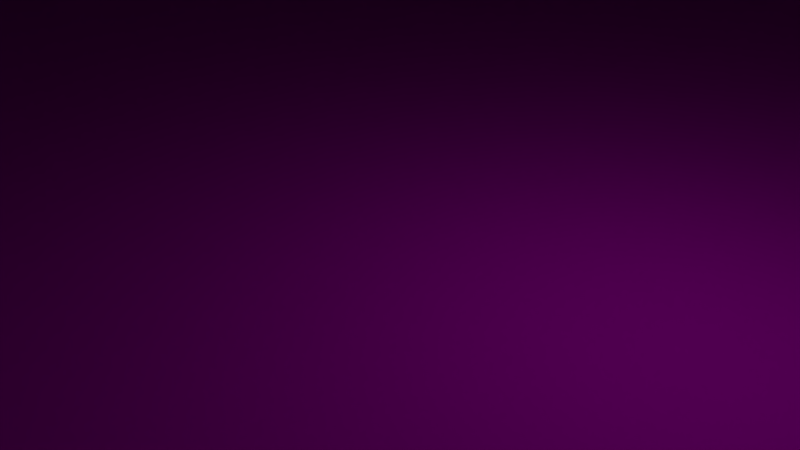 # Source: room.blend  (saved by Blender 2.79.0; exported with 4.5.12 LTS)
import bpy
from mathutils import Matrix  # noqa: F401  (used for matrix-valued properties, if any)

bpy.ops.wm.read_factory_settings(use_empty=True)
scene = bpy.context.scene
scene.name = 'Scene'

# ---- collections
col_collection_1 = bpy.data.collections.new('Collection 1'); scene.collection.children.link(col_collection_1)

# ---- images (referenced by path relative to the original .blend; pixels are not part of the script)
import os
ASSET_DIR = os.environ.get("B2B_ASSET_DIR", "")  # directory of the original .blend (textures are referenced by path, not embedded)
HERE = os.path.dirname(os.path.abspath(__file__))  # packed textures are extracted next to this script under _unpacked/

def load_image(name, relpath, width, height, colorspace="sRGB"):
    """Load a texture the original file referenced (path relative to the .blend, or extracted next to this script)."""
    p = next((c for c in (os.path.join(HERE, relpath), os.path.join(ASSET_DIR, relpath)) if relpath and os.path.exists(c)), "")
    if p:
        img = bpy.data.images.load(p, check_existing=True)
        img.name = name
    else:  # same state as the original file: an image datablock whose file is absent (Cycles renders it pink)
        img = bpy.data.images.new(name, width, height)
        img.source = "FILE"
        img.filepath = "//" + (relpath or name)
    img.colorspace_settings.name = colorspace
    return img
img_wall_paper_2_jpg = load_image('Wall_Paper_2.jpg', 'Wall_Paper_2.jpg', 1024, 1024, 'sRGB')
img_wood_textures_1_jpg_001 = load_image('Wood-Textures-1.jpg.001', 'Wood-Textures-1.jpg', 1024, 1024, 'sRGB')

# ---- materials (node trees are filled in below, after node groups)
mat_walls = bpy.data.materials.new('Walls')
mat_walls.alpha_threshold = 0.0
mat_walls.roughness = 0.5
mat_glass = bpy.data.materials.new('Glass')
mat_glass.alpha_threshold = 0.0
mat_glass.roughness = 0.5
mat_wood = bpy.data.materials.new('Wood')
mat_wood.alpha_threshold = 0.0
mat_wood.roughness = 0.5

# ---- material node trees
mat_walls.use_nodes = True; mat_walls.node_tree.nodes.clear()
_N = mat_walls.node_tree.nodes; _L = mat_walls.node_tree.links
n0 = _N.new('ShaderNodeOutputMaterial'); n0.name = 'Material Output'; n0.location = (300, 300)
n1 = _N.new('ShaderNodeBsdfDiffuse'); n1.name = 'Diffuse BSDF'; n1.location = (10, 300)
n2 = _N.new('ShaderNodeTexImage'); n2.name = 'Image Texture.001'; n2.location = (-190, 300)
n2.width = 140
n2.image = img_wall_paper_2_jpg
_L.new(n1.outputs[0], n0.inputs[0])
_L.new(n2.outputs[0], n1.inputs[0])
n0.is_active_output = True
mat_glass.use_nodes = True; mat_glass.node_tree.nodes.clear()
_N = mat_glass.node_tree.nodes; _L = mat_glass.node_tree.links
n0 = _N.new('ShaderNodeOutputMaterial'); n0.name = 'Material Output'; n0.location = (300, 300)
n1 = _N.new('ShaderNodeBsdfGlass'); n1.name = 'Glass BSDF'; n1.location = (10, 300)
n1.distribution = 'BECKMANN'
n1.inputs[0].default_value = (0.8, 0.8, 0.8, 1.0)
n1.inputs[2].default_value = 1.45
_L.new(n1.outputs[0], n0.inputs[0])
n0.is_active_output = True
mat_wood.use_nodes = True; mat_wood.node_tree.nodes.clear()
_N = mat_wood.node_tree.nodes; _L = mat_wood.node_tree.links
n0 = _N.new('ShaderNodeOutputMaterial'); n0.name = 'Material Output'; n0.location = (300, 300)
n1 = _N.new('ShaderNodeBsdfDiffuse'); n1.name = 'Diffuse BSDF'; n1.location = (10, 300)
n2 = _N.new('ShaderNodeTexImage'); n2.name = 'Image Texture'; n2.location = (-180, 300)
n2.width = 140
n2.image = img_wood_textures_1_jpg_001
_L.new(n1.outputs[0], n0.inputs[0])
_L.new(n2.outputs[0], n1.inputs[0])
n0.is_active_output = True

# ---- world
world_world = bpy.data.worlds.new('World'); scene.world = world_world
world_world.color = (0.05088, 0.05088, 0.05088)
world_world.use_sun_shadow = False
world_world.sun_shadow_jitter_overblur = 0.0
world_world.cycles.sampling_method = 'MANUAL'

# ---- cameras
cam_camera = bpy.data.cameras.new('Camera')
cam_camera.clip_end = 100.0
cam_camera.lens = 35.0
cam_camera.sensor_width = 32.0
cam_camera.sensor_height = 18.0
cam_camera.ortho_scale = 7.314
cam_camera.dof.focus_distance = 0.0

# ---- lights
light_lamp = bpy.data.lights.new('Lamp', 'POINT')
light_lamp.transmission_factor = 0.0
light_lamp.cutoff_distance = 30.0
light_lamp.energy = 100.0
light_lamp.shadow_buffer_clip_start = 1.001
light_lamp.shadow_soft_size = 0.1
light_lamp.shadow_maximum_resolution = 0.006
light_lamp.use_absolute_resolution = True

# ---- meshes
me_cube = bpy.data.meshes.new('Cube')
me_cube.from_pydata([(-1.0, -1.0, -1.0), (-1.0, -1.0, 1.0), (-1.0, 1.0, -1.0), (-1.0, 1.0, 1.0), (1.0, -1.0, -1.0), (1.0, -1.0, 1.0), (1.0, 1.0, -1.0), (1.0, 1.0, 1.0)], [], [(0, 1, 3, 2), (2, 3, 7, 6), (6, 7, 5, 4), (4, 5, 1, 0), (2, 6, 4, 0), (7, 3, 1, 5)])
me_cube.materials.append(mat_walls)
me_cube.use_remesh_preserve_volume = False
me_cube.use_remesh_preserve_attributes = False
me_cube.use_mirror_vertex_groups = False
me_cube.update()
me_cube_008 = bpy.data.meshes.new('Cube.008')
me_cube_008.from_pydata([(-0.247, 1.0, -0.1592), (0.5577, 1.0, -0.1592), (-0.247, 1.0, 0.7494), (0.5577, 1.0, 0.7494), (0.1426, 1.0, -0.1592), (0.1426, 1.0, 0.7494), (0.1681, 1.0, -0.1592), (0.1681, 1.0, 0.7494)], [], [(4, 5, 2, 0), (1, 3, 7, 6)])
me_cube_008.materials.append(mat_glass)
me_cube_008.use_remesh_preserve_volume = False
me_cube_008.use_remesh_preserve_attributes = False
me_cube_008.use_mirror_vertex_groups = False
me_cube_008.update()
me_cube_006 = bpy.data.meshes.new('Cube.006')
me_cube_006.from_pydata([(0.5698, 1.0, -0.1836), (0.5698, 1.0, 0.7737), (-0.2604, 1.0, -0.1836), (-0.2604, 1.0, 0.7737), (0.5698, 6.0, 0.7737), (0.5698, 6.0, -0.1836), (-0.2604, 6.0, -0.1836), (-0.2604, 6.0, 0.7737), (0.1547, 1.0, -0.1836), (0.1547, 1.0, 0.7737), (0.1547, 6.0, -0.1836), (0.1547, 6.0, 0.7737), (0.5698, 1.0, -0.1592), (-0.2604, 1.0, -0.1592), (0.5698, 6.0, -0.1592), (-0.2604, 6.0, -0.1592), (0.1547, 6.0, -0.1592), (0.1547, 1.0, -0.1592), (-0.247, 1.0, -0.1836), (-0.247, 1.0, 0.7737), (-0.247, 6.0, -0.1836), (-0.247, 6.0, 0.7737), (-0.247, 6.0, -0.1592), (-0.247, 1.0, -0.1592), (0.5577, 1.0, -0.1836), (0.5577, 1.0, 0.7737), (0.5577, 6.0, -0.1836), (0.5577, 6.0, 0.7737), (0.5577, 1.0, -0.1592), (0.5577, 6.0, -0.1592), (0.5698, 1.0, 0.7494), (-0.2604, 1.0, 0.7494), (0.5698, 6.0, 0.7494), (-0.2604, 6.0, 0.7494), (0.1547, 6.0, 0.7494), (0.1547, 1.0, 0.7494), (-0.247, 6.0, 0.7494), (-0.247, 1.0, 0.7494), (0.5577, 1.0, 0.7494), (0.5577, 6.0, 0.7494), (0.1426, 1.0, -0.1836), (0.1426, 1.0, 0.7737), (0.1426, 6.0, -0.1836), (0.1426, 6.0, 0.7737), (0.1426, 6.0, -0.1592), (0.1426, 1.0, -0.1592), (0.1426, 1.0, 0.7494), (0.1426, 6.0, 0.7494), (0.1681, 1.0, -0.1592), (0.1681, 1.0, -0.1836), (0.1681, 1.0, 0.7737), (0.1681, 6.0, -0.1836), (0.1681, 6.0, 0.7737), (0.1681, 6.0, -0.1592), (0.1681, 6.0, 0.7494), (0.1681, 1.0, 0.7494)], [], [(18, 2, 6, 20), (37, 19, 3, 31), (39, 27, 4, 32), (31, 3, 7, 33), (25, 1, 4, 27), (12, 0, 5, 14), (41, 9, 11, 43), (47, 43, 11, 34), (55, 50, 9, 35), (49, 8, 10, 51), (49, 48, 17, 8), (42, 44, 16, 10), (30, 12, 14, 32), (2, 13, 15, 6), (26, 29, 14, 5), (18, 23, 13, 2), (40, 45, 23, 18), (6, 15, 22, 20), (33, 7, 21, 36), (3, 19, 21, 7), (46, 41, 19, 37), (40, 18, 20, 42), (51, 53, 29, 26), (0, 12, 28, 24), (0, 24, 26, 5), (30, 1, 25, 38), (50, 25, 27, 52), (54, 52, 27, 39), (12, 30, 38, 28), (15, 33, 36, 22), (1, 30, 32, 4), (48, 55, 35, 17), (44, 47, 34, 16), (13, 31, 33, 15), (29, 39, 32, 14), (23, 37, 31, 13), (17, 35, 46, 45), (8, 40, 42, 10), (35, 9, 41, 46), (8, 17, 45, 40), (20, 22, 44, 42), (36, 21, 43, 47), (19, 41, 43, 21), (16, 34, 54, 53), (34, 11, 52, 54), (9, 50, 52, 11), (10, 16, 53, 51), (24, 28, 48, 49), (24, 49, 51, 26), (38, 25, 50, 55)])
me_cube_006.materials.append(mat_wood)
me_cube_006.use_remesh_preserve_volume = False
me_cube_006.use_remesh_preserve_attributes = False
me_cube_006.use_mirror_vertex_groups = False
me_cube_006.update()
me_cube_005 = bpy.data.meshes.new('Cube.005')
me_cube_005.from_pydata([(0.8545, -1.0, -1.0), (0.8545, -1.0, 0.3469), (0.4618, -1.0, -1.0), (0.4618, -1.0, 0.3469), (0.4618, -11.0, -1.0), (0.8545, -11.0, -1.0), (0.8545, -11.0, 0.3469), (0.4618, -11.0, 0.3469)], [], [(1, 3, 7, 6), (2, 3, 1, 0), (5, 6, 7, 4), (0, 1, 6, 5), (3, 2, 4, 7), (2, 0, 5, 4)])
me_cube_005.materials.append(mat_wood)
me_cube_005.use_remesh_preserve_volume = False
me_cube_005.use_remesh_preserve_attributes = False
me_cube_005.use_mirror_vertex_groups = False
me_cube_005.update()
me_cube_004 = bpy.data.meshes.new('Cube.004')
me_cube_004.from_pydata([(-1.0, -1.0, -1.0), (-1.0, -1.0, 1.0), (-1.0, 1.0, -1.0), (-1.0, 1.0, 1.0), (1.0, -1.0, -1.0), (1.0, -1.0, 1.0), (1.0, 1.0, -1.0), (1.0, 1.0, 1.0), (0.8545, 1.0, -1.0), (0.8545, 1.0, 1.0), (0.8545, -1.0, -1.0), (0.8545, -1.0, 1.0), (0.4464, 1.0, -1.0), (0.4464, -1.0, 1.0), (0.4464, 1.0, 1.0), (0.4464, -1.0, -1.0), (-1.0, -1.0, 0.3469), (-1.0, 1.0, 0.3469), (1.0, 1.0, 0.3469), (1.0, -1.0, 0.3469), (0.8545, -1.0, 0.3469), (0.8545, 1.0, 0.3469), (0.4464, 1.0, 0.3469), (0.4464, -1.0, 0.3469), (0.4618, 1.0, 1.0), (0.4618, -1.0, -1.0), (0.4618, 1.0, -1.0), (0.4618, -1.0, 1.0), (0.4618, -1.0, 0.3469), (0.4618, 1.0, 0.3469), (0.8698, 1.0, 1.0), (0.8698, -1.0, -1.0), (0.8698, 1.0, -1.0), (0.8698, -1.0, 1.0), (0.8698, -1.0, 0.3469), (0.8698, 1.0, 0.3469), (-1.0, -1.0, 0.3825), (-1.0, 1.0, 0.3825), (1.0, 1.0, 0.3825), (1.0, -1.0, 0.3825), (0.8545, -1.0, 0.3825), (0.8545, 1.0, 0.3825), (0.4464, 1.0, 0.3825), (0.4464, -1.0, 0.3825), (0.4618, -1.0, 0.3825), (0.4618, 1.0, 0.3825), (0.8698, -1.0, 0.3825), (0.8698, 1.0, 0.3825), (0.8698, 4.0, -1.0), (0.8545, 4.0, -1.0), (0.8545, 4.0, 0.3469), (0.4618, 4.0, -1.0), (0.4464, 4.0, -1.0), (0.4464, 4.0, 0.3469), (0.8545, 4.0, 0.3825), (0.4464, 4.0, 0.3825), (0.4618, 4.0, 0.3469), (0.4618, 4.0, 0.3825), (0.8698, 4.0, 0.3469), (0.8698, 4.0, 0.3825), (0.8545, -6.0, 0.3469), (0.8545, -6.0, -1.0), (0.4464, -6.0, 0.3469), (0.4464, -6.0, -1.0), (0.8545, -6.0, 0.3825), (0.4464, -6.0, 0.3825), (0.4618, -6.0, 0.3469), (0.8698, -6.0, 0.3469), (0.4618, -6.0, -1.0), (0.4618, -6.0, 0.3825), (0.8698, -6.0, -1.0), (0.8698, -6.0, 0.3825), (0.8698, 6.0, -1.0), (0.8545, 6.0, -1.0), (0.8545, 6.0, 0.3469), (0.4618, 6.0, -1.0), (0.4464, 6.0, -1.0), (0.4464, 6.0, 0.3469), (0.8545, 6.0, 0.3825), (0.4464, 6.0, 0.3825), (0.4618, 6.0, 0.3469), (0.4618, 6.0, 0.3825), (0.8698, 6.0, 0.3469), (0.8698, 6.0, 0.3825)], [], [(36, 1, 3, 37), (47, 30, 7, 38), (38, 7, 5, 39), (43, 13, 1, 36), (32, 6, 4, 31), (14, 3, 1, 13), (30, 9, 11, 33), (46, 33, 11, 40), (45, 24, 9, 41), (37, 3, 14, 42), (2, 12, 15, 0), (24, 14, 13, 27), (44, 27, 13, 43), (46, 40, 64, 71), (2, 17, 22, 12), (31, 34, 67, 70), (15, 23, 16, 0), (6, 18, 19, 4), (32, 35, 18, 6), (0, 16, 17, 2), (21, 29, 56, 50), (40, 11, 27, 44), (9, 24, 27, 11), (42, 14, 24, 45), (12, 26, 25, 15), (12, 22, 53, 52), (4, 19, 34, 31), (39, 5, 33, 46), (7, 30, 33, 5), (8, 32, 31, 10), (41, 9, 30, 47), (22, 42, 55, 53), (19, 39, 46, 34), (45, 41, 54, 57), (15, 25, 68, 63), (40, 44, 69, 64), (17, 37, 42, 22), (35, 32, 48, 58), (23, 15, 63, 62), (23, 43, 36, 16), (18, 38, 39, 19), (35, 47, 38, 18), (16, 36, 37, 17), (53, 55, 79, 77), (57, 54, 78, 81), (56, 51, 75, 80), (49, 50, 74, 73), (58, 48, 72, 82), (41, 47, 59, 54), (47, 35, 58, 59), (29, 26, 51, 56), (8, 21, 50, 49), (42, 45, 57, 55), (32, 8, 49, 48), (26, 12, 52, 51), (68, 66, 62, 63), (70, 67, 60, 61), (60, 64, 69, 66), (66, 69, 65, 62), (67, 71, 64, 60), (43, 23, 62, 65), (20, 10, 61, 60), (44, 43, 65, 69), (10, 31, 70, 61), (34, 46, 71, 67), (25, 28, 66, 68), (28, 20, 60, 66), (76, 77, 80, 75), (73, 74, 82, 72), (74, 78, 83, 82), (77, 79, 81, 80), (80, 81, 78, 74), (59, 58, 82, 83), (51, 52, 76, 75), (50, 56, 80, 74), (54, 59, 83, 78), (52, 53, 77, 76), (48, 49, 73, 72), (55, 57, 81, 79)])
me_cube_004.materials.append(mat_walls)
me_cube_004.use_remesh_preserve_volume = False
me_cube_004.use_remesh_preserve_attributes = False
me_cube_004.use_mirror_vertex_groups = False
me_cube_004.update()
me_cube_003 = bpy.data.meshes.new('Cube.003')
me_cube_003.from_pydata([(-1.0, -1.0, -1.0), (-1.0, -1.0, 1.0), (-1.0, 1.0, -1.0), (-1.0, 1.0, 1.0), (1.0, -1.0, -1.0), (1.0, -1.0, 1.0), (1.0, 1.0, -1.0), (1.0, 1.0, 1.0), (0.5698, 1.0, -1.0), (0.5698, 1.0, 1.0), (0.5698, -1.0, -1.0), (0.5698, -1.0, 1.0), (-1.0, -1.0, -0.1836), (-1.0, 1.0, -0.1836), (1.0, 1.0, -0.1836), (1.0, -1.0, -0.1836), (0.5698, -1.0, -0.1836), (0.5698, 1.0, -0.1836), (-1.0, -1.0, 0.7737), (-1.0, 1.0, 0.7737), (1.0, 1.0, 0.7737), (1.0, -1.0, 0.7737), (0.5698, -1.0, 0.7737), (0.5698, 1.0, 0.7737), (-0.2604, 1.0, -1.0), (-0.2604, -1.0, 1.0), (-0.2604, 1.0, 1.0), (-0.2604, -1.0, -1.0), (-0.2604, 1.0, -0.1836), (-0.2604, -1.0, -0.1836), (-0.2604, 1.0, 0.7737), (-0.2604, -1.0, 0.7737), (-1.0, 1.0, -0.2393), (1.0, 1.0, -0.2393), (1.0, -1.0, -0.2393), (0.5698, -1.0, -0.2393), (0.5698, 1.0, -0.2393), (-1.0, -1.0, -0.2393), (-0.2604, -1.0, -0.2393), (-0.2604, 1.0, -0.2393), (0.5914, 1.0, 1.0), (0.5914, -1.0, -1.0), (0.5914, 1.0, -1.0), (0.5914, -1.0, 1.0), (0.5914, -1.0, -0.1836), (0.5914, 1.0, -0.1836), (0.5914, -1.0, 0.7737), (0.5914, 1.0, 0.7737), (0.5914, 1.0, -0.2393), (0.5914, -1.0, -0.2393), (-0.2831, 1.0, -1.0), (-0.2831, -1.0, 1.0), (-0.2831, -1.0, -0.1836), (-0.2831, -1.0, 0.7737), (-0.2831, 1.0, 1.0), (-0.2831, -1.0, -1.0), (-0.2831, 1.0, -0.1836), (-0.2831, 1.0, 0.7737), (-0.2831, 1.0, -0.2393), (-0.2831, -1.0, -0.2393), (0.5698, 6.0, 0.7737), (0.5698, 6.0, -0.1836), (-0.2604, 6.0, -0.1836), (-0.2604, 6.0, 0.7737), (0.5698, 6.0, 0.7737), (0.5698, 6.0, -0.1836), (0.5914, 6.0, -0.1836), (0.5914, 6.0, 0.7737), (-1.0, -1.0, 0.8146), (-1.0, 1.0, 0.8146), (1.0, 1.0, 0.8146), (1.0, -1.0, 0.8146), (0.5698, -1.0, 0.8146), (0.5698, 1.0, 0.8146), (-0.2604, 1.0, 0.8146), (-0.2604, -1.0, 0.8146), (0.5914, -1.0, 0.8146), (0.5914, 1.0, 0.8146), (-0.2831, 1.0, 0.8146), (-0.2831, -1.0, 0.8146), (0.5698, 6.0, 0.8146), (0.5698, 6.0, 0.7737), (-0.2604, 6.0, 0.7737), (-0.2831, 6.0, -0.1836), (-0.2604, 6.0, -0.1836), (-0.2831, 6.0, 0.7737), (-0.2604, 6.0, 0.8146), (0.5914, 6.0, 0.7737), (0.5914, 6.0, 0.8146), (-0.2831, 6.0, 0.8146), (-0.2604, 26.0, -0.1836), (0.5698, 26.0, -0.1836), (-0.2831, 26.0, -0.1836), (0.5698, 26.0, -0.2393), (-0.2604, 26.0, -0.2393), (-0.2831, 26.0, -0.2393), (0.5914, 26.0, -0.1836), (0.5914, 26.0, -0.2393)], [], [(68, 1, 3, 69), (77, 40, 7, 70), (70, 7, 5, 71), (79, 51, 1, 68), (42, 6, 4, 41), (54, 3, 1, 51), (40, 9, 11, 43), (24, 8, 10, 27), (76, 43, 11, 72), (74, 26, 9, 73), (56, 28, 90, 92), (49, 44, 16, 35), (59, 52, 12, 37), (33, 14, 15, 34), (48, 45, 14, 33), (37, 12, 13, 32), (17, 28, 62, 61), (44, 46, 22, 16), (52, 53, 18, 12), (14, 20, 21, 15), (45, 47, 20, 14), (12, 18, 19, 13), (57, 78, 89, 85), (35, 16, 29, 38), (28, 17, 91, 90), (78, 54, 26, 74), (50, 24, 27, 55), (9, 26, 25, 11), (72, 11, 25, 75), (50, 58, 39, 24), (10, 35, 38, 27), (0, 37, 32, 2), (42, 48, 33, 6), (6, 33, 34, 4), (55, 59, 37, 0), (41, 49, 35, 10), (24, 39, 36, 8), (4, 34, 49, 41), (8, 36, 48, 42), (45, 17, 65, 66), (15, 21, 46, 44), (17, 45, 96, 91), (34, 15, 44, 49), (71, 5, 43, 76), (7, 40, 43, 5), (8, 42, 41, 10), (73, 9, 40, 77), (27, 38, 59, 55), (2, 32, 58, 50), (2, 50, 55, 0), (69, 3, 54, 78), (32, 13, 56, 58), (13, 19, 57, 56), (29, 31, 53, 52), (38, 29, 52, 59), (26, 54, 51, 25), (75, 25, 51, 79), (28, 30, 63, 62), (30, 23, 60, 63), (23, 17, 61, 60), (65, 64, 67, 66), (47, 45, 66, 67), (17, 23, 64, 65), (23, 47, 67, 64), (31, 75, 79, 53), (19, 69, 78, 57), (77, 47, 87, 88), (21, 71, 76, 46), (22, 72, 75, 31), (73, 77, 88, 80), (78, 74, 86, 89), (46, 76, 72, 22), (53, 79, 68, 18), (20, 70, 71, 21), (47, 77, 70, 20), (18, 68, 69, 19), (83, 85, 82, 84), (81, 80, 88, 87), (85, 89, 86, 82), (82, 86, 80, 81), (74, 73, 80, 86), (28, 56, 83, 84), (23, 30, 82, 81), (47, 23, 81, 87), (30, 28, 84, 82), (56, 57, 85, 83), (94, 90, 91, 93), (95, 92, 90, 94), (93, 91, 96, 97), (45, 48, 97, 96), (39, 58, 95, 94), (58, 56, 92, 95), (36, 39, 94, 93), (48, 36, 93, 97)])
me_cube_003.materials.append(mat_walls)
me_cube_003.use_remesh_preserve_volume = False
me_cube_003.use_remesh_preserve_attributes = False
me_cube_003.use_mirror_vertex_groups = False
me_cube_003.update()
me_cube_002 = bpy.data.meshes.new('Cube.002')
me_cube_002.from_pydata([(-1.0, -1.0, -1.0), (-1.0, -1.0, 1.0), (-1.0, 1.0, -1.0), (-1.0, 1.0, 1.0), (1.0, -1.0, -1.0), (1.0, -1.0, 1.0), (1.0, 1.0, -1.0), (1.0, 1.0, 1.0)], [], [(0, 1, 3, 2), (2, 3, 7, 6), (6, 7, 5, 4), (4, 5, 1, 0), (2, 6, 4, 0), (7, 3, 1, 5)])
me_cube_002.materials.append(mat_walls)
me_cube_002.use_remesh_preserve_volume = False
me_cube_002.use_remesh_preserve_attributes = False
me_cube_002.use_mirror_vertex_groups = False
me_cube_002.update()
me_cube_001 = bpy.data.meshes.new('Cube.001')
me_cube_001.from_pydata([(-1.0, -1.0, -1.0), (-1.0, -1.0, 1.0), (-1.0, 1.0, -1.0), (-1.0, 1.0, 1.0), (1.0, -1.0, -1.0), (1.0, -1.0, 1.0), (1.0, 1.0, -1.0), (1.0, 1.0, 1.0)], [], [(0, 1, 3, 2), (2, 3, 7, 6), (6, 7, 5, 4), (4, 5, 1, 0), (2, 6, 4, 0), (7, 3, 1, 5)])
me_cube_001.materials.append(mat_walls)
me_cube_001.use_remesh_preserve_volume = False
me_cube_001.use_remesh_preserve_attributes = False
me_cube_001.use_mirror_vertex_groups = False
me_cube_001.update()
me_plane = bpy.data.meshes.new('Plane')
me_plane.from_pydata([(-1.0, -1.0, 0.0), (1.0, -1.0, 0.0), (-1.0, 1.0, 0.0), (1.0, 1.0, 0.0)], [], [(0, 1, 3, 2)])
me_plane.materials.append(mat_wood)
me_plane.use_remesh_preserve_volume = False
me_plane.use_remesh_preserve_attributes = False
me_plane.use_mirror_vertex_groups = False
me_plane.update()

# ---- objects
ob_cube = bpy.data.objects.new('Cube', me_cube)
ob_window_glass = bpy.data.objects.new('Window_Glass', me_cube_008)
ob_window = bpy.data.objects.new('Window', me_cube_006)
ob_door = bpy.data.objects.new('Door', me_cube_005)
ob_walll_4 = bpy.data.objects.new('Walll_4', me_cube_004)
ob_wall_2 = bpy.data.objects.new('Wall_2', me_cube_003)
ob_wall_1 = bpy.data.objects.new('Wall_1', me_cube_002)
ob_wall_3 = bpy.data.objects.new('Wall_3', me_cube_001)
ob_floor = bpy.data.objects.new('Floor', me_plane)
ob_lamp = bpy.data.objects.new('Lamp', light_lamp)
ob_camera = bpy.data.objects.new('Camera', cam_camera)

# ---- transforms, parenting, visibility, modifiers, constraints
ob_cube.location = (0.0, 0.0, 600.0)
ob_cube.scale = (500.0, 500.0, 1.0)
ob_cube.lineart.crease_threshold = 0.0
ob_window_glass.location = (500.0, 0.0, 300.0)
ob_window_glass.rotation_euler = (0.0, 0.0, 1.571)
ob_window_glass.scale = (500.0, 1.0, 300.0)
ob_window_glass.lineart.crease_threshold = 0.0
ob_window.location = (500.0, 0.0, 302.9)
ob_window.rotation_euler = (0.0, 0.0, 1.571)
ob_window.scale = (500.0, 1.0, 300.0)
ob_window.lineart.crease_threshold = 0.0
ob_door.location = (-500.0, 0.0, 300.0)
ob_door.rotation_euler = (0.0, 0.0, 1.571)
ob_door.scale = (500.0, 1.0, 300.0)
ob_door.hide_render = True
ob_door.lineart.crease_threshold = 0.0
ob_walll_4.location = (-500.0, 0.0, 300.0)
ob_walll_4.rotation_euler = (0.0, 0.0, 1.571)
ob_walll_4.scale = (500.0, 1.0, 300.0)
ob_walll_4.lineart.crease_threshold = 0.0
ob_wall_2.location = (500.0, 0.0, 300.0)
ob_wall_2.rotation_euler = (0.0, 0.0, 1.571)
ob_wall_2.scale = (500.0, 1.0, 300.0)
ob_wall_2.lineart.crease_threshold = 0.0
ob_wall_1.location = (0.0, 500.0, 300.0)
ob_wall_1.scale = (500.0, 1.0, 300.0)
ob_wall_1.lineart.crease_threshold = 0.0
ob_wall_3.location = (0.0, -500.0, 300.0)
ob_wall_3.scale = (500.0, 1.0, 300.0)
ob_wall_3.lineart.crease_threshold = 0.0
ob_floor.location = (0.0, 0.0, 0.0)
ob_floor.scale = (500.0, 500.0, 0.1)
ob_floor.lineart.crease_threshold = 0.0
ob_lamp.location = (4.076, 1.005, 5.904)
ob_lamp.rotation_euler = (0.6503, 0.05522, 1.866)
ob_lamp.lock_rotations_4d = False
ob_lamp.empty_display_type = 'ARROWS'
ob_lamp.color = (0.0, 0.0, 0.0, 0.0)
ob_lamp.lineart.crease_threshold = 0.0
ob_camera.location = (7.481, -6.508, 5.344)
ob_camera.rotation_euler = (1.109, 0.0, 0.8149)
ob_camera.lock_rotations_4d = False
ob_camera.empty_display_type = 'ARROWS'
ob_camera.color = (0.0, 0.0, 0.0, 0.0)
ob_camera.display_type = 'WIRE'
ob_camera.lineart.crease_threshold = 0.0

# ---- collection membership
col_collection_1.objects.link(ob_cube)
col_collection_1.objects.link(ob_window_glass)
col_collection_1.objects.link(ob_window)
col_collection_1.objects.link(ob_door)
col_collection_1.objects.link(ob_walll_4)
col_collection_1.objects.link(ob_wall_2)
col_collection_1.objects.link(ob_wall_1)
col_collection_1.objects.link(ob_wall_3)
col_collection_1.objects.link(ob_floor)
col_collection_1.objects.link(ob_lamp)
col_collection_1.objects.link(ob_camera)

# ---- scene / render settings (as saved in the file)
scene.camera = ob_camera
scene.frame_start = 1; scene.frame_end = 250; scene.frame_set(1)
scene.render.engine = 'CYCLES'
scene.render.resolution_percentage = 50
scene.render.dither_intensity = 0.0
scene.cycles.use_denoising = False
scene.cycles.samples = 128
scene.cycles.sampling_pattern = 'TABULATED_SOBOL'
scene.cycles.use_adaptive_sampling = False
scene.cycles.use_light_tree = False
scene.cycles.blur_glossy = 0.0
scene.cycles.sample_clamp_indirect = 0.0
scene.view_settings.view_transform = 'Standard'
bpy.context.view_layer.update()

